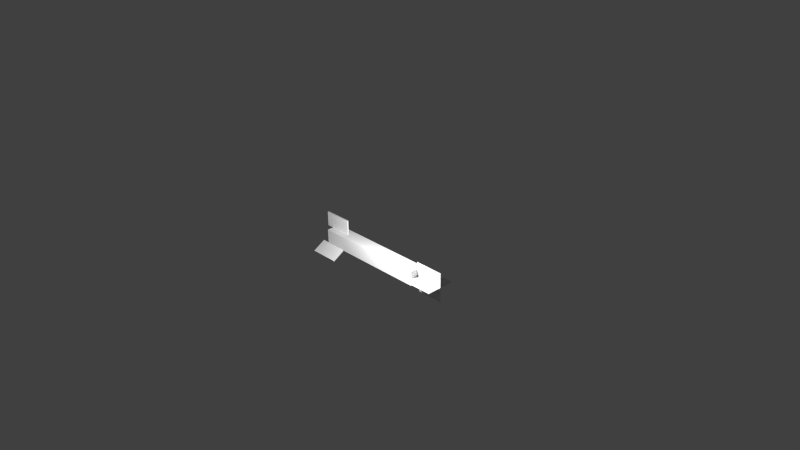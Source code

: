 # Source: newer_arrow.blend  (saved by Blender 2.76.0; exported with 4.5.12 LTS)
import bpy
from mathutils import Matrix  # noqa: F401  (used for matrix-valued properties, if any)

bpy.ops.wm.read_factory_settings(use_empty=True)
scene = bpy.context.scene
scene.name = 'Scene'

# ---- collections
col_collection_1 = bpy.data.collections.new('Collection 1'); scene.collection.children.link(col_collection_1)

# ---- materials (node trees are filled in below, after node groups)
mat_material = bpy.data.materials.new('Material')
mat_material.alpha_threshold = 0.0
mat_material.use_transparent_shadow = False
mat_material.roughness = 0.5
mat_material.line_color = (0.0, 0.0, 0.0, 1.0)

# ---- material node trees

# ---- world
world_world = bpy.data.worlds.new('World'); scene.world = world_world
world_world.color = (0.05088, 0.05088, 0.05088)
world_world.use_sun_shadow = False
world_world.sun_shadow_jitter_overblur = 0.0
world_world.cycles.sampling_method = 'MANUAL'
world_world.cycles.sample_map_resolution = 256

# ---- cameras
cam_camera = bpy.data.cameras.new('Camera')
cam_camera.clip_end = 100.0
cam_camera.lens = 35.0
cam_camera.sensor_width = 32.0
cam_camera.sensor_height = 18.0
cam_camera.ortho_scale = 7.314
cam_camera.dof.focus_distance = 0.0
cam_camera.dof.aperture_fstop = 128.0

# ---- lights
light_lamp = bpy.data.lights.new('Lamp', 'POINT')
light_lamp.transmission_factor = 0.0
light_lamp.cutoff_distance = 30.0
light_lamp.energy = 100.0
light_lamp.shadow_buffer_clip_start = 1.001
light_lamp.shadow_soft_size = 0.1
light_lamp.shadow_maximum_resolution = 0.006
light_lamp.use_absolute_resolution = True
light_lamp.cycles.use_multiple_importance_sampling = False

# ---- meshes
me_cube = bpy.data.meshes.new('Cube')
me_cube.from_pydata([(-1.125, -0.884, -1.087), (-1.125, -2.616, -2.087), (-1.125, -0.984, -0.9134), (-1.125, -2.716, -1.913), (-0.625, -0.884, -1.087), (-0.625, -2.616, -2.087), (-0.625, -0.984, -0.9134), (-0.625, -2.716, -1.913), (-1.125, 2.616, -2.087), (-1.125, 0.884, -1.087), (-1.125, 2.716, -1.913), (-1.125, 0.984, -0.9134), (-0.625, 2.616, -2.087), (-0.625, 0.884, -1.087), (-0.625, 2.716, -1.913), (-0.625, 0.984, -0.9134), (-1.125, -0.1, 1.0), (-1.125, -0.1, 3.0), (-1.125, 0.1, 1.0), (-1.125, 0.1, 3.0), (-0.625, -0.1, 1.0), (-0.625, -0.1, 3.0), (-0.625, 0.1, 1.0), (-0.625, 0.1, 3.0), (1.0, 2.0, -0.01), (1.0, -2.0, -0.01), (1.0, 2.0, 0.01), (1.0, -2.0, 0.01), (1.5, 2.0, -0.01), (1.5, -2.0, -0.01), (1.5, 2.0, 0.01), (1.5, -2.0, 0.01), (1.0, -0.01, -2.0), (1.0, -0.01, 2.0), (1.0, 0.01, -2.0), (1.0, 0.01, 2.0), (1.5, -0.01, -2.0), (1.5, -0.01, 2.0), (1.5, 0.01, -2.0), (1.5, 0.01, 2.0), (1.0, 1.0, -1.0), (1.0, -1.0, -1.0), (-1.0, -1.0, -1.0), (-1.0, 1.0, -1.0), (1.0, 1.0, 1.0), (1.0, -1.0, 1.0), (-1.0, -1.0, 1.0), (-1.0, 1.0, 1.0)], [], [(1, 3, 2, 0), (3, 7, 6, 2), (7, 5, 4, 6), (5, 1, 0, 4), (0, 2, 6, 4), (5, 7, 3, 1), (9, 11, 10, 8), (11, 15, 14, 10), (15, 13, 12, 14), (13, 9, 8, 12), (8, 10, 14, 12), (13, 15, 11, 9), (17, 19, 18, 16), (19, 23, 22, 18), (23, 21, 20, 22), (21, 17, 16, 20), (16, 18, 22, 20), (21, 23, 19, 17), (25, 27, 26, 24), (27, 31, 30, 26), (31, 29, 28, 30), (29, 25, 24, 28), (24, 26, 30, 28), (29, 31, 27, 25), (33, 35, 34, 32), (35, 39, 38, 34), (39, 37, 36, 38), (37, 33, 32, 36), (32, 34, 38, 36), (37, 39, 35, 33), (40, 41, 42, 43), (44, 47, 46, 45), (40, 44, 45, 41), (41, 45, 46, 42), (42, 46, 47, 43), (44, 40, 43, 47)])
_uv = me_cube.uv_layers.new(name='UVMap')
_uv.uv.foreach_set('vector', [0.4275, 0.4382, 0.4275, 0.4275, 0.5343, 0.4275, 0.5343, 0.4382, 0.00172, -0.003486, 0.2472, -0.003486, 0.2491, 0.9978, -0.0002326, 0.9939, 0.4008, 0.4275, 0.4008, 0.4382, 0.294, 0.4382, 0.294, 0.4275, 0.2491, 0.9981, 0.00172, 0.9981, -0.0002326, 0.0006866, 0.2452, 0.0006866, 0.2673, 0.4382, 0.2673, 0.4275, 0.294, 0.4275, 0.294, 0.4382, 0.4008, 0.4382, 0.4008, 0.4275, 0.4275, 0.4275, 0.4275, 0.4382, 0.000135, 0.4382, 0.0001349, 0.4275, 0.1069, 0.4275, 0.1069, 0.4382, 0.2495, 0.9978, -0.001806, 1.002, 0.0001472, -0.007392, 0.2475, 0.0004205, 0.2404, 0.4275, 0.2404, 0.4382, 0.1336, 0.4382, 0.1336, 0.4275, 0.0001468, -0.00322, 0.2475, 0.0006865, 0.2475, 0.9981, 0.0021, 0.9942, 0.1069, 0.4382, 0.1069, 0.4275, 0.1336, 0.4275, 0.1336, 0.4382, 0.2404, 0.4382, 0.2404, 0.4275, 0.2671, 0.4275, 0.2671, 0.4382, 0.4542, 0.05369, 0.4649, 0.05369, 0.4649, 0.1605, 0.4542, 0.1605, 0.2474, 0.9971, 3.675e-05, 1.001, -0.001916, -0.004244, 0.2494, -0.004244, 0.4649, 0.2939, 0.4542, 0.2939, 0.4542, 0.1872, 0.4649, 0.1872, 0.2491, 1.005, 0.001728, 1.001, 0.001728, -0.00815, 0.2472, -0.004244, 0.4542, 0.1605, 0.4649, 0.1605, 0.4649, 0.1872, 0.4542, 0.1872, 0.4542, 0.2942, 0.4542, 0.3049, 0.4275, 0.3049, 0.4275, 0.2942, 0.4275, 0.02852, 0.4276, 0.02504, 0.6268, 0.02504, 0.6268, 0.02852, 0.6804, 0.008425, 0.9945, 0.004437, 0.9999, 0.9894, 0.6884, 1.001, 0.9129, 0.02612, 0.9129, 0.0296, 0.7137, 0.0296, 0.7137, 0.02612, 0.9988, 0.9885, 0.6899, 1.002, 0.6898, 0.001697, 0.9975, 0.002055, 0.6268, 0.02852, 0.6268, 0.02504, 0.7137, 0.02612, 0.7137, 0.0296, 0.9129, 0.0296, 0.9129, 0.02612, 0.9999, 0.0272, 0.9998, 0.03068, 0.5629, 0.8931, 0.5595, 0.893, 0.5595, 0.6938, 0.5629, 0.6938, 0.6917, 0.003691, 0.9958, 0.007701, 1.001, 0.9957, 0.6918, 0.992, 0.5605, 0.4076, 0.564, 0.4077, 0.564, 0.6069, 0.5605, 0.6069, 0.999, 0.9907, 0.6899, 0.9986, 0.6918, -0.001465, 0.9955, 0.008239, 0.5629, 0.6938, 0.5595, 0.6938, 0.5605, 0.6069, 0.564, 0.6069, 0.564, 0.4077, 0.5605, 0.4076, 0.5616, 0.3207, 0.5651, 0.3208, 0.2514, 0.9988, 0.2475, 0.001442, 0.6883, -0.002464, 0.6883, 1.003, 0.6886, 0.9987, 0.2508, 0.9972, 0.2506, -0.001871, 0.6888, -0.003824, 0.685, 0.9988, 0.256, 1.003, 0.2501, -0.002464, 0.6811, 0.005348, 0.6847, -0.003076, 0.6847, 0.9947, 0.2485, 0.9978, 0.2461, 0.004014, 0.2508, -0.002464, 0.6877, -0.00637, 0.6916, 1.007, 0.2567, 0.9988, 0.2507, 0.9972, 0.2518, 0.004591, 0.6864, -0.002068, 0.683, 1.001])
me_cube.materials.append(mat_material)
me_cube.use_remesh_preserve_volume = False
me_cube.use_remesh_preserve_attributes = False
me_cube.use_mirror_vertex_groups = False
me_cube.update()

# ---- objects
ob_cube = bpy.data.objects.new('Cube', me_cube)
ob_lamp = bpy.data.objects.new('Lamp', light_lamp)
ob_camera = bpy.data.objects.new('Camera', cam_camera)

# ---- transforms, parenting, visibility, modifiers, constraints
ob_cube.location = (0.0, 0.0, 0.0)
ob_cube.scale = (0.8, 0.1, 0.1)
ob_cube.lock_rotations_4d = False
ob_cube.empty_display_type = 'ARROWS'
ob_cube.lineart.crease_threshold = 0.0
ob_lamp.location = (0.5299, -0.7142, 0.7875)
ob_lamp.rotation_euler = (0.6503, 0.05522, 1.866)
ob_lamp.lock_rotations_4d = False
ob_lamp.empty_display_type = 'ARROWS'
ob_lamp.color = (0.0, 0.0, 0.0, 0.0)
ob_lamp.lineart.crease_threshold = 0.0
ob_camera.location = (7.481, -6.508, 5.344)
ob_camera.rotation_euler = (1.109, 0.01082, 0.8149)
ob_camera.lock_rotations_4d = False
ob_camera.empty_display_type = 'ARROWS'
ob_camera.color = (0.0, 0.0, 0.0, 0.0)
ob_camera.display_type = 'WIRE'
ob_camera.lineart.crease_threshold = 0.0

# ---- collection membership
col_collection_1.objects.link(ob_cube)
col_collection_1.objects.link(ob_lamp)
col_collection_1.objects.link(ob_camera)

# ---- scene / render settings (as saved in the file)
scene.camera = ob_camera
scene.frame_start = 1; scene.frame_end = 250; scene.frame_set(1)
scene.render.engine = 'BLENDER_EEVEE_NEXT'
scene.render.resolution_percentage = 50
scene.render.dither_intensity = 0.0
scene.cycles.use_denoising = False
scene.cycles.samples = 10
scene.cycles.sampling_pattern = 'TABULATED_SOBOL'
scene.cycles.light_sampling_threshold = 0.0
scene.cycles.use_adaptive_sampling = False
scene.cycles.use_light_tree = False
scene.cycles.blur_glossy = 0.0
scene.cycles.pixel_filter_type = 'GAUSSIAN'
scene.cycles.sample_clamp_indirect = 0.0
scene.view_settings.view_transform = 'Standard'
bpy.context.view_layer.update()
